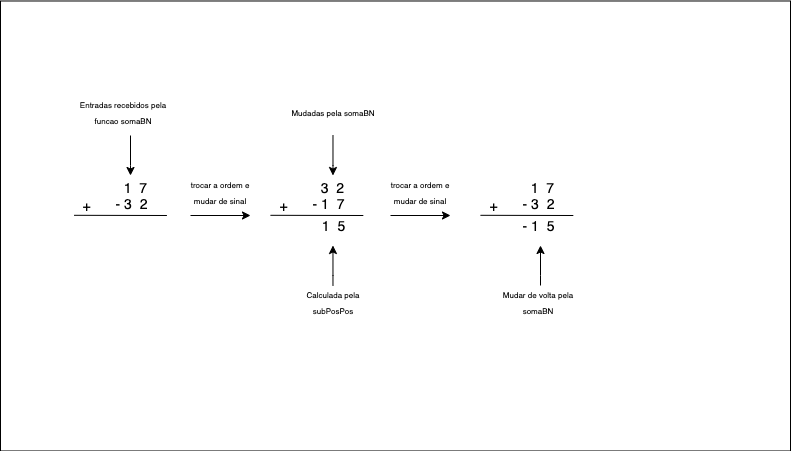

The diagram above was exported from draw.io. Its source (the exported page's mxGraphModel, read from the mxfile embedded in the PNG):
<mxGraphModel dx="1258" dy="601" grid="1" gridSize="10" guides="1" tooltips="1" connect="1" arrows="1" fold="1" page="1" pageScale="1" pageWidth="827" pageHeight="1169" math="0" shadow="0">
  <root>
    <mxCell id="0" />
    <mxCell id="1" parent="0" />
    <mxCell id="CGwRxYrOQX7y3LjD9VGJ-1" value="" style="rounded=0;whiteSpace=wrap;html=1;" parent="1" vertex="1">
      <mxGeometry x="10" y="35.49" width="790" height="450" as="geometry" />
    </mxCell>
    <mxCell id="aIhvhzna6Bg_4WF892ju-1" value="&lt;font style=&quot;font-size: 14px&quot;&gt;&amp;nbsp; 3&amp;nbsp; 2&lt;br&gt;- 1&amp;nbsp; 7&lt;/font&gt;" style="text;html=1;align=center;verticalAlign=middle;resizable=0;points=[];autosize=1;strokeColor=none;fillColor=none;" parent="1" vertex="1">
      <mxGeometry x="312.82" y="210" width="50" height="40" as="geometry" />
    </mxCell>
    <mxCell id="aIhvhzna6Bg_4WF892ju-3" value="" style="endArrow=none;html=1;rounded=0;fontSize=14;exitX=-0.141;exitY=0.99;exitDx=0;exitDy=0;exitPerimeter=0;" parent="1" source="aIhvhzna6Bg_4WF892ju-10" edge="1">
      <mxGeometry width="50" height="50" relative="1" as="geometry">
        <mxPoint x="312.82" y="250" as="sourcePoint" />
        <mxPoint x="372.82" y="250" as="targetPoint" />
      </mxGeometry>
    </mxCell>
    <mxCell id="aIhvhzna6Bg_4WF892ju-8" value="&lt;span style=&quot;font-size: 14px&quot;&gt;1&amp;nbsp; 5&lt;/span&gt;" style="text;html=1;align=center;verticalAlign=middle;resizable=0;points=[];autosize=1;strokeColor=none;fillColor=none;" parent="1" vertex="1">
      <mxGeometry x="322.82" y="250" width="40" height="20" as="geometry" />
    </mxCell>
    <mxCell id="aIhvhzna6Bg_4WF892ju-10" value="&lt;span style=&quot;font-size: 14px&quot;&gt;+&lt;/span&gt;" style="text;html=1;align=center;verticalAlign=middle;resizable=0;points=[];autosize=1;strokeColor=none;fillColor=none;" parent="1" vertex="1">
      <mxGeometry x="282.82" y="230" width="20" height="20" as="geometry" />
    </mxCell>
    <mxCell id="aIhvhzna6Bg_4WF892ju-11" value="&lt;font style=&quot;font-size: 14px&quot;&gt;&amp;nbsp; 1&amp;nbsp; 7&lt;br&gt;- 3&amp;nbsp; 2&lt;/font&gt;" style="text;html=1;align=center;verticalAlign=middle;resizable=0;points=[];autosize=1;strokeColor=none;fillColor=none;" parent="1" vertex="1">
      <mxGeometry x="116.41" y="210" width="50" height="40" as="geometry" />
    </mxCell>
    <mxCell id="aIhvhzna6Bg_4WF892ju-12" value="" style="endArrow=none;html=1;rounded=0;fontSize=14;exitX=-0.141;exitY=0.99;exitDx=0;exitDy=0;exitPerimeter=0;" parent="1" source="aIhvhzna6Bg_4WF892ju-14" edge="1">
      <mxGeometry width="50" height="50" relative="1" as="geometry">
        <mxPoint x="116.41" y="250" as="sourcePoint" />
        <mxPoint x="176.41" y="250" as="targetPoint" />
      </mxGeometry>
    </mxCell>
    <mxCell id="aIhvhzna6Bg_4WF892ju-14" value="&lt;span style=&quot;font-size: 14px&quot;&gt;+&lt;/span&gt;" style="text;html=1;align=center;verticalAlign=middle;resizable=0;points=[];autosize=1;strokeColor=none;fillColor=none;" parent="1" vertex="1">
      <mxGeometry x="86.41" y="230" width="20" height="20" as="geometry" />
    </mxCell>
    <mxCell id="aIhvhzna6Bg_4WF892ju-19" value="&lt;font style=&quot;font-size: 14px&quot;&gt;&amp;nbsp; 1&amp;nbsp; 7&lt;br&gt;- 3&amp;nbsp; 2&lt;/font&gt;" style="text;html=1;align=center;verticalAlign=middle;resizable=0;points=[];autosize=1;strokeColor=none;fillColor=none;" parent="1" vertex="1">
      <mxGeometry x="522.82" y="210" width="50" height="40" as="geometry" />
    </mxCell>
    <mxCell id="aIhvhzna6Bg_4WF892ju-20" value="" style="endArrow=none;html=1;rounded=0;fontSize=14;exitX=-0.141;exitY=0.99;exitDx=0;exitDy=0;exitPerimeter=0;" parent="1" source="aIhvhzna6Bg_4WF892ju-21" edge="1">
      <mxGeometry width="50" height="50" relative="1" as="geometry">
        <mxPoint x="522.82" y="250" as="sourcePoint" />
        <mxPoint x="582.8200000000002" y="250" as="targetPoint" />
      </mxGeometry>
    </mxCell>
    <mxCell id="aIhvhzna6Bg_4WF892ju-21" value="&lt;span style=&quot;font-size: 14px&quot;&gt;+&lt;/span&gt;" style="text;html=1;align=center;verticalAlign=middle;resizable=0;points=[];autosize=1;strokeColor=none;fillColor=none;" parent="1" vertex="1">
      <mxGeometry x="492.82000000000005" y="230" width="20" height="20" as="geometry" />
    </mxCell>
    <mxCell id="aIhvhzna6Bg_4WF892ju-22" value="&lt;span style=&quot;font-size: 14px&quot;&gt;- 1&amp;nbsp; 5&lt;/span&gt;" style="text;html=1;align=center;verticalAlign=middle;resizable=0;points=[];autosize=1;strokeColor=none;fillColor=none;" parent="1" vertex="1">
      <mxGeometry x="522.8199999999999" y="250.49" width="50" height="20" as="geometry" />
    </mxCell>
    <mxCell id="aIhvhzna6Bg_4WF892ju-23" value="" style="endArrow=classic;html=1;rounded=0;fontSize=14;" parent="1" edge="1">
      <mxGeometry width="50" height="50" relative="1" as="geometry">
        <mxPoint x="200" y="250" as="sourcePoint" />
        <mxPoint x="260" y="250" as="targetPoint" />
      </mxGeometry>
    </mxCell>
    <mxCell id="aIhvhzna6Bg_4WF892ju-24" value="&lt;font style=&quot;font-size: 8px&quot;&gt;trocar a ordem e mudar de sinal&lt;/font&gt;" style="text;html=1;strokeColor=none;fillColor=none;align=center;verticalAlign=middle;whiteSpace=wrap;rounded=0;fontSize=14;" parent="1" vertex="1">
      <mxGeometry x="190" y="210" width="80" height="30" as="geometry" />
    </mxCell>
    <mxCell id="aIhvhzna6Bg_4WF892ju-26" value="" style="endArrow=classic;html=1;rounded=0;fontSize=14;" parent="1" edge="1">
      <mxGeometry width="50" height="50" relative="1" as="geometry">
        <mxPoint x="400" y="250" as="sourcePoint" />
        <mxPoint x="460" y="250" as="targetPoint" />
      </mxGeometry>
    </mxCell>
    <mxCell id="aIhvhzna6Bg_4WF892ju-27" value="&lt;font style=&quot;font-size: 8px&quot;&gt;trocar a ordem e mudar de sinal&lt;/font&gt;" style="text;html=1;strokeColor=none;fillColor=none;align=center;verticalAlign=middle;whiteSpace=wrap;rounded=0;fontSize=14;" parent="1" vertex="1">
      <mxGeometry x="390" y="210" width="80" height="30" as="geometry" />
    </mxCell>
    <mxCell id="aIhvhzna6Bg_4WF892ju-29" value="" style="endArrow=classic;html=1;rounded=0;fontSize=8;" parent="1" edge="1">
      <mxGeometry width="50" height="50" relative="1" as="geometry">
        <mxPoint x="140" y="170" as="sourcePoint" />
        <mxPoint x="140" y="210" as="targetPoint" />
        <Array as="points">
          <mxPoint x="140" y="170" />
          <mxPoint x="140" y="200" />
        </Array>
      </mxGeometry>
    </mxCell>
    <mxCell id="aIhvhzna6Bg_4WF892ju-31" value="&lt;span style=&quot;font-size: 8px&quot;&gt;Entradas recebidos pela funcao somaBN&lt;/span&gt;" style="text;html=1;strokeColor=none;fillColor=none;align=center;verticalAlign=middle;whiteSpace=wrap;rounded=0;fontSize=14;" parent="1" vertex="1">
      <mxGeometry x="86.41" y="130" width="93.59" height="30" as="geometry" />
    </mxCell>
    <mxCell id="aIhvhzna6Bg_4WF892ju-32" value="&lt;span style=&quot;font-size: 8px&quot;&gt;Mudadas pela somaBN&lt;/span&gt;" style="text;html=1;strokeColor=none;fillColor=none;align=center;verticalAlign=middle;whiteSpace=wrap;rounded=0;fontSize=14;" parent="1" vertex="1">
      <mxGeometry x="296.02" y="130" width="93.59" height="30" as="geometry" />
    </mxCell>
    <mxCell id="aIhvhzna6Bg_4WF892ju-33" value="" style="endArrow=classic;html=1;rounded=0;fontSize=8;" parent="1" edge="1">
      <mxGeometry width="50" height="50" relative="1" as="geometry">
        <mxPoint x="342.48" y="170" as="sourcePoint" />
        <mxPoint x="342.48" y="210" as="targetPoint" />
        <Array as="points">
          <mxPoint x="342.48" y="170" />
          <mxPoint x="342.48" y="200" />
        </Array>
      </mxGeometry>
    </mxCell>
    <mxCell id="aIhvhzna6Bg_4WF892ju-35" value="" style="endArrow=classic;html=1;rounded=0;fontSize=8;" parent="1" edge="1">
      <mxGeometry relative="1" as="geometry">
        <mxPoint x="342.47" y="320" as="sourcePoint" />
        <mxPoint x="342.47" y="280" as="targetPoint" />
        <Array as="points">
          <mxPoint x="342.47" y="310" />
        </Array>
      </mxGeometry>
    </mxCell>
    <mxCell id="aIhvhzna6Bg_4WF892ju-37" value="&lt;span style=&quot;font-size: 8px&quot;&gt;Calculada pela subPosPos&lt;/span&gt;" style="text;html=1;strokeColor=none;fillColor=none;align=center;verticalAlign=middle;whiteSpace=wrap;rounded=0;fontSize=14;" parent="1" vertex="1">
      <mxGeometry x="296.02" y="320" width="93.59" height="30" as="geometry" />
    </mxCell>
    <mxCell id="aIhvhzna6Bg_4WF892ju-38" value="&lt;span style=&quot;font-size: 8px&quot;&gt;Mudar de volta pela somaBN&lt;/span&gt;" style="text;html=1;strokeColor=none;fillColor=none;align=center;verticalAlign=middle;whiteSpace=wrap;rounded=0;fontSize=14;" parent="1" vertex="1">
      <mxGeometry x="501.03" y="320" width="93.59" height="30" as="geometry" />
    </mxCell>
    <mxCell id="aIhvhzna6Bg_4WF892ju-39" value="" style="endArrow=classic;html=1;rounded=0;fontSize=8;" parent="1" edge="1">
      <mxGeometry relative="1" as="geometry">
        <mxPoint x="550" y="320" as="sourcePoint" />
        <mxPoint x="550" y="280" as="targetPoint" />
        <Array as="points">
          <mxPoint x="550" y="310" />
        </Array>
      </mxGeometry>
    </mxCell>
  </root>
</mxGraphModel>